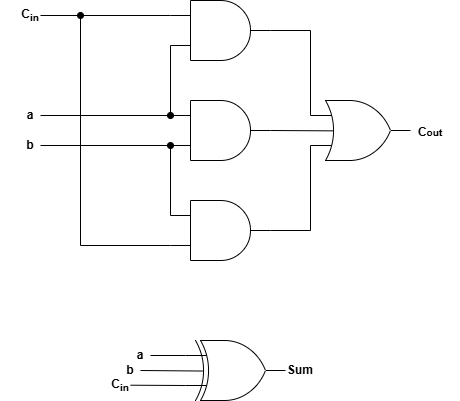

The diagram above was exported from draw.io. Its source (the exported page's mxGraphModel, read from the mxfile embedded in the PNG):
<mxGraphModel dx="873" dy="552" grid="1" gridSize="10" guides="1" tooltips="1" connect="1" arrows="1" fold="1" page="1" pageScale="1" pageWidth="850" pageHeight="1100" background="#ffffff" math="0" shadow="0">
  <root>
    <mxCell id="0" />
    <mxCell id="1" parent="0" />
    <mxCell id="II82HD-dnxgy8XKzPJZ0-1" parent="1" style="verticalLabelPosition=bottom;shadow=0;dashed=0;align=center;html=1;verticalAlign=top;shape=mxgraph.electrical.logic_gates.logic_gate;operation=and;" value="" vertex="1">
      <mxGeometry height="60" width="100" x="360" y="230" as="geometry" />
    </mxCell>
    <mxCell id="II82HD-dnxgy8XKzPJZ0-2" parent="1" style="verticalLabelPosition=bottom;shadow=0;dashed=0;align=center;html=1;verticalAlign=top;shape=mxgraph.electrical.logic_gates.logic_gate;operation=and;" value="" vertex="1">
      <mxGeometry height="60" width="100" x="360" y="130" as="geometry" />
    </mxCell>
    <mxCell id="II82HD-dnxgy8XKzPJZ0-3" parent="1" style="verticalLabelPosition=bottom;shadow=0;dashed=0;align=center;html=1;verticalAlign=top;shape=mxgraph.electrical.logic_gates.logic_gate;operation=and;" value="" vertex="1">
      <mxGeometry height="60" width="100" x="360" y="330" as="geometry" />
    </mxCell>
    <mxCell id="II82HD-dnxgy8XKzPJZ0-4" parent="1" style="verticalLabelPosition=bottom;shadow=0;dashed=0;align=center;html=1;verticalAlign=top;shape=mxgraph.electrical.logic_gates.logic_gate;operation=or;" value="" vertex="1">
      <mxGeometry height="60" width="100" x="500" y="230" as="geometry" />
    </mxCell>
    <mxCell id="II82HD-dnxgy8XKzPJZ0-9" edge="1" parent="1" style="endArrow=none;html=1;rounded=0;entryX=0.235;entryY=0.506;entryDx=0;entryDy=0;entryPerimeter=0;" target="II82HD-dnxgy8XKzPJZ0-4" value="">
      <mxGeometry height="50" relative="1" width="50" as="geometry">
        <mxPoint x="460" y="260" as="sourcePoint" />
        <mxPoint x="520" y="260" as="targetPoint" />
      </mxGeometry>
    </mxCell>
    <mxCell id="II82HD-dnxgy8XKzPJZ0-10" edge="1" parent="1" style="endArrow=none;html=1;rounded=0;entryX=0;entryY=0.25;entryDx=0;entryDy=0;entryPerimeter=0;" target="II82HD-dnxgy8XKzPJZ0-4" value="">
      <mxGeometry height="50" relative="1" width="50" as="geometry">
        <mxPoint x="500" y="160" as="sourcePoint" />
        <mxPoint x="500" y="240" as="targetPoint" />
      </mxGeometry>
    </mxCell>
    <mxCell id="II82HD-dnxgy8XKzPJZ0-11" edge="1" parent="1" style="endArrow=none;html=1;rounded=0;" value="">
      <mxGeometry height="50" relative="1" width="50" as="geometry">
        <mxPoint x="460" y="160" as="sourcePoint" />
        <mxPoint x="500" y="160" as="targetPoint" />
      </mxGeometry>
    </mxCell>
    <mxCell id="II82HD-dnxgy8XKzPJZ0-12" edge="1" parent="1" source="II82HD-dnxgy8XKzPJZ0-4" style="endArrow=none;html=1;rounded=0;exitX=0;exitY=0.75;exitDx=0;exitDy=0;exitPerimeter=0;" value="">
      <mxGeometry height="50" relative="1" width="50" as="geometry">
        <mxPoint x="500" y="280" as="sourcePoint" />
        <mxPoint x="500" y="360" as="targetPoint" />
      </mxGeometry>
    </mxCell>
    <mxCell id="II82HD-dnxgy8XKzPJZ0-13" edge="1" parent="1" style="endArrow=none;html=1;rounded=0;entryX=1;entryY=0.5;entryDx=0;entryDy=0;entryPerimeter=0;" target="II82HD-dnxgy8XKzPJZ0-3" value="">
      <mxGeometry height="50" relative="1" width="50" as="geometry">
        <mxPoint x="500" y="360" as="sourcePoint" />
        <mxPoint x="490" y="425" as="targetPoint" />
      </mxGeometry>
    </mxCell>
    <mxCell id="II82HD-dnxgy8XKzPJZ0-14" edge="1" parent="1" source="II82HD-dnxgy8XKzPJZ0-2" style="endArrow=none;html=1;rounded=0;exitX=0;exitY=0.25;exitDx=0;exitDy=0;exitPerimeter=0;" value="">
      <mxGeometry height="50" relative="1" width="50" as="geometry">
        <mxPoint x="360" y="140" as="sourcePoint" />
        <mxPoint x="230" y="145" as="targetPoint" />
      </mxGeometry>
    </mxCell>
    <mxCell id="II82HD-dnxgy8XKzPJZ0-16" edge="1" parent="1" source="II82HD-dnxgy8XKzPJZ0-3" style="endArrow=none;html=1;rounded=0;exitX=0;exitY=0.75;exitDx=0;exitDy=0;exitPerimeter=0;startArrow=none;startFill=0;" value="">
      <mxGeometry height="50" relative="1" width="50" as="geometry">
        <mxPoint x="290" y="380" as="sourcePoint" />
        <mxPoint x="270" y="375" as="targetPoint" />
      </mxGeometry>
    </mxCell>
    <mxCell id="II82HD-dnxgy8XKzPJZ0-17" edge="1" parent="1" style="endArrow=oval;html=1;rounded=0;startArrow=none;startFill=0;endFill=1;" value="">
      <mxGeometry height="50" relative="1" width="50" as="geometry">
        <mxPoint x="270" y="375" as="sourcePoint" />
        <mxPoint x="270" y="145" as="targetPoint" />
      </mxGeometry>
    </mxCell>
    <mxCell id="II82HD-dnxgy8XKzPJZ0-20" edge="1" parent="1" style="endArrow=none;html=1;rounded=0;entryX=0;entryY=0.75;entryDx=0;entryDy=0;entryPerimeter=0;" target="II82HD-dnxgy8XKzPJZ0-1" value="">
      <mxGeometry height="50" relative="1" width="50" as="geometry">
        <mxPoint x="230" y="275" as="sourcePoint" />
        <mxPoint x="220" y="280" as="targetPoint" />
      </mxGeometry>
    </mxCell>
    <mxCell id="II82HD-dnxgy8XKzPJZ0-21" edge="1" parent="1" style="endArrow=none;html=1;rounded=0;entryX=0;entryY=0.25;entryDx=0;entryDy=0;entryPerimeter=0;" target="II82HD-dnxgy8XKzPJZ0-1" value="">
      <mxGeometry height="50" relative="1" width="50" as="geometry">
        <mxPoint x="230" y="245" as="sourcePoint" />
        <mxPoint x="300" y="260" as="targetPoint" />
      </mxGeometry>
    </mxCell>
    <mxCell id="II82HD-dnxgy8XKzPJZ0-23" edge="1" parent="1" source="II82HD-dnxgy8XKzPJZ0-1" style="endArrow=none;html=1;rounded=0;entryX=0;entryY=0.75;entryDx=0;entryDy=0;entryPerimeter=0;exitX=0;exitY=0.25;exitDx=0;exitDy=0;exitPerimeter=0;startArrow=oval;startFill=1;" target="II82HD-dnxgy8XKzPJZ0-2" value="">
      <mxGeometry height="50" relative="1" width="50" as="geometry">
        <mxPoint x="360" y="240" as="sourcePoint" />
        <mxPoint x="350" y="180" as="targetPoint" />
      </mxGeometry>
    </mxCell>
    <mxCell id="II82HD-dnxgy8XKzPJZ0-25" edge="1" parent="1" source="II82HD-dnxgy8XKzPJZ0-3" style="endArrow=oval;html=1;rounded=0;entryX=0;entryY=0.75;entryDx=0;entryDy=0;entryPerimeter=0;exitX=0;exitY=0.25;exitDx=0;exitDy=0;exitPerimeter=0;startArrow=none;startFill=0;endFill=1;" target="II82HD-dnxgy8XKzPJZ0-1" value="">
      <mxGeometry height="50" relative="1" width="50" as="geometry">
        <mxPoint x="360" y="360" as="sourcePoint" />
        <mxPoint x="410" y="310" as="targetPoint" />
      </mxGeometry>
    </mxCell>
    <mxCell id="II82HD-dnxgy8XKzPJZ0-26" parent="1" style="text;html=1;whiteSpace=wrap;strokeColor=none;fillColor=none;align=center;verticalAlign=middle;rounded=0;" value="&lt;b&gt;C&lt;sub&gt;in&lt;/sub&gt;&lt;/b&gt;" vertex="1">
      <mxGeometry height="30" width="60" x="190" y="130" as="geometry" />
    </mxCell>
    <mxCell id="II82HD-dnxgy8XKzPJZ0-27" parent="1" style="text;html=1;whiteSpace=wrap;strokeColor=none;fillColor=none;align=center;verticalAlign=middle;rounded=0;" value="&lt;b&gt;a&lt;/b&gt;" vertex="1">
      <mxGeometry height="30" width="60" x="190" y="230" as="geometry" />
    </mxCell>
    <mxCell id="II82HD-dnxgy8XKzPJZ0-28" parent="1" style="text;html=1;whiteSpace=wrap;strokeColor=none;fillColor=none;align=center;verticalAlign=middle;rounded=0;" value="&lt;b&gt;b&lt;/b&gt;" vertex="1">
      <mxGeometry height="30" width="60" x="190" y="260" as="geometry" />
    </mxCell>
    <mxCell id="II82HD-dnxgy8XKzPJZ0-29" parent="1" style="text;html=1;whiteSpace=wrap;strokeColor=none;fillColor=none;align=center;verticalAlign=middle;rounded=0;" value="&lt;b&gt;&lt;sub&gt;&lt;span style=&quot;font-size: 12px;&quot;&gt;C&lt;/span&gt;out&lt;/sub&gt;&lt;/b&gt;" vertex="1">
      <mxGeometry height="30" width="60" x="590" y="245" as="geometry" />
    </mxCell>
    <mxCell id="II82HD-dnxgy8XKzPJZ0-30" parent="1" style="verticalLabelPosition=bottom;shadow=0;dashed=0;align=center;html=1;verticalAlign=top;shape=mxgraph.electrical.logic_gates.logic_gate;operation=xor;" value="" vertex="1">
      <mxGeometry height="60" width="100" x="375" y="470" as="geometry" />
    </mxCell>
    <mxCell id="II82HD-dnxgy8XKzPJZ0-31" edge="1" parent="1" style="endArrow=none;html=1;rounded=0;entryX=0;entryY=0.25;entryDx=0;entryDy=0;entryPerimeter=0;" target="II82HD-dnxgy8XKzPJZ0-30" value="">
      <mxGeometry height="50" relative="1" width="50" as="geometry">
        <mxPoint x="340" y="485" as="sourcePoint" />
        <mxPoint x="360" y="440" as="targetPoint" />
      </mxGeometry>
    </mxCell>
    <mxCell id="II82HD-dnxgy8XKzPJZ0-32" edge="1" parent="1" style="endArrow=none;html=1;rounded=0;entryX=0.173;entryY=0.509;entryDx=0;entryDy=0;entryPerimeter=0;" target="II82HD-dnxgy8XKzPJZ0-30" value="">
      <mxGeometry height="50" relative="1" width="50" as="geometry">
        <mxPoint x="330" y="500" as="sourcePoint" />
        <mxPoint x="390" y="460" as="targetPoint" />
      </mxGeometry>
    </mxCell>
    <mxCell id="II82HD-dnxgy8XKzPJZ0-33" edge="1" parent="1" style="endArrow=none;html=1;rounded=0;entryX=0;entryY=0.75;entryDx=0;entryDy=0;entryPerimeter=0;" target="II82HD-dnxgy8XKzPJZ0-30" value="">
      <mxGeometry height="50" relative="1" width="50" as="geometry">
        <mxPoint x="320" y="514.71" as="sourcePoint" />
        <mxPoint x="374.9999999999999" y="514.71" as="targetPoint" />
      </mxGeometry>
    </mxCell>
    <mxCell id="II82HD-dnxgy8XKzPJZ0-34" parent="1" style="text;html=1;whiteSpace=wrap;strokeColor=none;fillColor=none;align=center;verticalAlign=middle;rounded=0;" value="&lt;b&gt;Sum&lt;/b&gt;" vertex="1">
      <mxGeometry height="30" width="60" x="460" y="485" as="geometry" />
    </mxCell>
    <mxCell id="II82HD-dnxgy8XKzPJZ0-35" parent="1" style="text;html=1;whiteSpace=wrap;strokeColor=none;fillColor=none;align=center;verticalAlign=middle;rounded=0;" value="&lt;b&gt;C&lt;sub&gt;in&lt;/sub&gt;&lt;/b&gt;" vertex="1">
      <mxGeometry height="30" width="60" x="280" y="500" as="geometry" />
    </mxCell>
    <mxCell id="II82HD-dnxgy8XKzPJZ0-37" parent="1" style="text;html=1;whiteSpace=wrap;strokeColor=none;fillColor=none;align=center;verticalAlign=middle;rounded=0;" value="&lt;b&gt;a&lt;/b&gt;" vertex="1">
      <mxGeometry height="30" width="60" x="300" y="470" as="geometry" />
    </mxCell>
    <mxCell id="II82HD-dnxgy8XKzPJZ0-38" parent="1" style="text;html=1;whiteSpace=wrap;strokeColor=none;fillColor=none;align=center;verticalAlign=middle;rounded=0;" value="&lt;b&gt;b&lt;/b&gt;" vertex="1">
      <mxGeometry height="30" width="60" x="290" y="485" as="geometry" />
    </mxCell>
  </root>
</mxGraphModel>